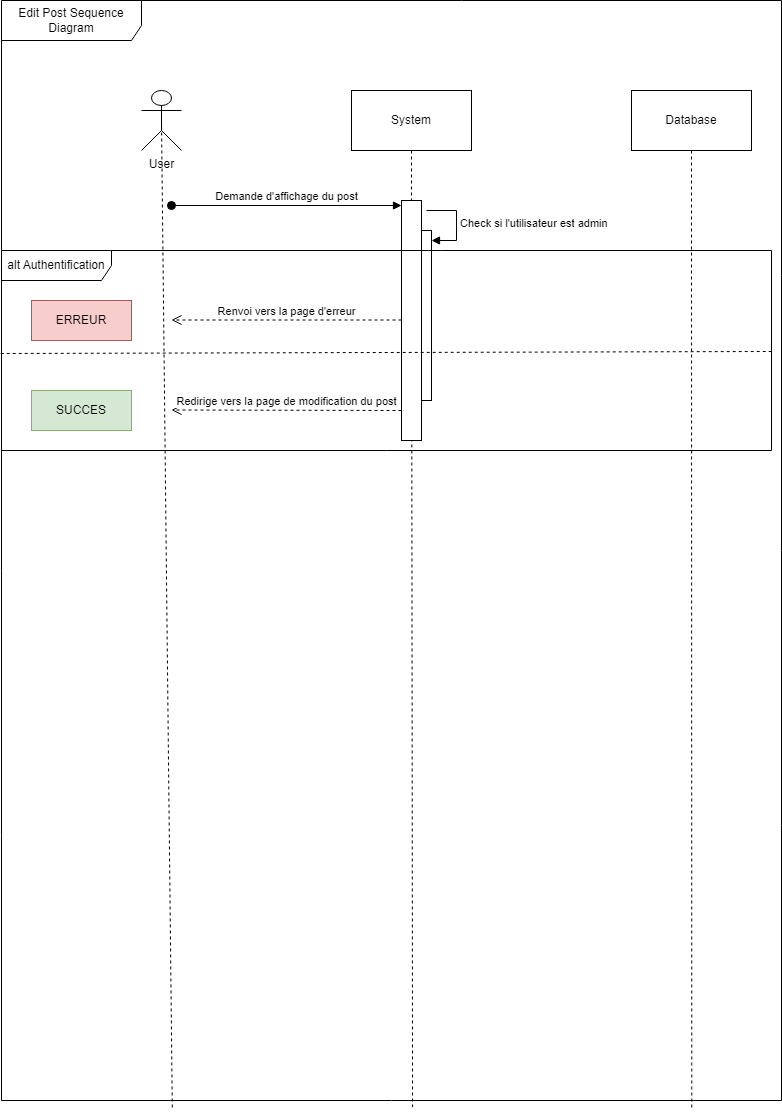

The diagram above was exported from draw.io. Its source (the exported page's mxGraphModel, read from the mxfile embedded in the PNG):
<mxGraphModel dx="1434" dy="758" grid="1" gridSize="10" guides="1" tooltips="1" connect="1" arrows="1" fold="1" page="1" pageScale="1" pageWidth="827" pageHeight="1169" math="0" shadow="0">
  <root>
    <mxCell id="0" />
    <mxCell id="1" parent="0" />
    <mxCell id="5SOQwU_szyDrxBOYFdKr-1" value="Edit Post Sequence Diagram" style="shape=umlFrame;whiteSpace=wrap;html=1;pointerEvents=0;width=140;height=40;" vertex="1" parent="1">
      <mxGeometry x="30" y="40" width="780" height="1100" as="geometry" />
    </mxCell>
    <mxCell id="5SOQwU_szyDrxBOYFdKr-6" style="rounded=0;orthogonalLoop=1;jettySize=auto;html=1;exitX=0.5;exitY=0.5;exitDx=0;exitDy=0;exitPerimeter=0;entryX=0.219;entryY=1.008;entryDx=0;entryDy=0;entryPerimeter=0;endArrow=none;endFill=0;dashed=1;" edge="1" parent="1" source="5SOQwU_szyDrxBOYFdKr-2" target="5SOQwU_szyDrxBOYFdKr-1">
      <mxGeometry relative="1" as="geometry" />
    </mxCell>
    <mxCell id="5SOQwU_szyDrxBOYFdKr-2" value="User" style="shape=umlActor;verticalLabelPosition=bottom;verticalAlign=top;html=1;outlineConnect=0;" vertex="1" parent="1">
      <mxGeometry x="170" y="130" width="40" height="60" as="geometry" />
    </mxCell>
    <mxCell id="5SOQwU_szyDrxBOYFdKr-7" style="rounded=0;orthogonalLoop=1;jettySize=auto;html=1;exitX=0.5;exitY=1;exitDx=0;exitDy=0;entryX=0.527;entryY=1.006;entryDx=0;entryDy=0;entryPerimeter=0;dashed=1;endArrow=none;endFill=0;" edge="1" parent="1" source="5SOQwU_szyDrxBOYFdKr-3" target="5SOQwU_szyDrxBOYFdKr-1">
      <mxGeometry relative="1" as="geometry" />
    </mxCell>
    <mxCell id="5SOQwU_szyDrxBOYFdKr-3" value="System" style="rounded=0;whiteSpace=wrap;html=1;" vertex="1" parent="1">
      <mxGeometry x="380" y="130" width="120" height="60" as="geometry" />
    </mxCell>
    <mxCell id="5SOQwU_szyDrxBOYFdKr-8" style="rounded=0;orthogonalLoop=1;jettySize=auto;html=1;exitX=0.5;exitY=1;exitDx=0;exitDy=0;entryX=0.885;entryY=1.009;entryDx=0;entryDy=0;entryPerimeter=0;dashed=1;endArrow=none;endFill=0;" edge="1" parent="1" source="5SOQwU_szyDrxBOYFdKr-4" target="5SOQwU_szyDrxBOYFdKr-1">
      <mxGeometry relative="1" as="geometry" />
    </mxCell>
    <mxCell id="5SOQwU_szyDrxBOYFdKr-4" value="Database" style="rounded=0;whiteSpace=wrap;html=1;" vertex="1" parent="1">
      <mxGeometry x="660" y="130" width="120" height="60" as="geometry" />
    </mxCell>
    <mxCell id="5SOQwU_szyDrxBOYFdKr-9" value="" style="html=1;points=[[0,0,0,0,5],[0,1,0,0,-5],[1,0,0,0,5],[1,1,0,0,-5]];perimeter=orthogonalPerimeter;outlineConnect=0;targetShapes=umlLifeline;portConstraint=eastwest;newEdgeStyle={&quot;curved&quot;:0,&quot;rounded&quot;:0};" vertex="1" parent="1">
      <mxGeometry x="430" y="240" width="20" height="240" as="geometry" />
    </mxCell>
    <mxCell id="5SOQwU_szyDrxBOYFdKr-10" value="Demande d'affichage du post" style="html=1;verticalAlign=bottom;startArrow=oval;endArrow=block;startSize=8;curved=0;rounded=0;entryX=0;entryY=0;entryDx=0;entryDy=5;" edge="1" target="5SOQwU_szyDrxBOYFdKr-9" parent="1">
      <mxGeometry relative="1" as="geometry">
        <mxPoint x="200" y="245" as="sourcePoint" />
        <mxPoint as="offset" />
      </mxGeometry>
    </mxCell>
    <mxCell id="5SOQwU_szyDrxBOYFdKr-11" value="" style="html=1;points=[[0,0,0,0,5],[0,1,0,0,-5],[1,0,0,0,5],[1,1,0,0,-5]];perimeter=orthogonalPerimeter;outlineConnect=0;targetShapes=umlLifeline;portConstraint=eastwest;newEdgeStyle={&quot;curved&quot;:0,&quot;rounded&quot;:0};" vertex="1" parent="1">
      <mxGeometry x="450" y="270" width="10" height="170" as="geometry" />
    </mxCell>
    <mxCell id="5SOQwU_szyDrxBOYFdKr-12" value="Check si l'utilisateur est admin" style="html=1;align=left;spacingLeft=2;endArrow=block;rounded=0;edgeStyle=orthogonalEdgeStyle;curved=0;rounded=0;" edge="1" target="5SOQwU_szyDrxBOYFdKr-11" parent="1">
      <mxGeometry relative="1" as="geometry">
        <mxPoint x="455" y="250" as="sourcePoint" />
        <Array as="points">
          <mxPoint x="485" y="280" />
        </Array>
      </mxGeometry>
    </mxCell>
    <mxCell id="5SOQwU_szyDrxBOYFdKr-13" value="alt Authentification" style="shape=umlFrame;whiteSpace=wrap;html=1;pointerEvents=0;width=110;height=30;" vertex="1" parent="1">
      <mxGeometry x="30" y="290" width="770" height="200" as="geometry" />
    </mxCell>
    <mxCell id="5SOQwU_szyDrxBOYFdKr-14" value="" style="endArrow=none;dashed=1;html=1;rounded=0;exitX=-0.001;exitY=0.515;exitDx=0;exitDy=0;exitPerimeter=0;entryX=1;entryY=0.505;entryDx=0;entryDy=0;entryPerimeter=0;" edge="1" parent="1" source="5SOQwU_szyDrxBOYFdKr-13" target="5SOQwU_szyDrxBOYFdKr-13">
      <mxGeometry width="50" height="50" relative="1" as="geometry">
        <mxPoint x="390" y="420" as="sourcePoint" />
        <mxPoint x="440" y="370" as="targetPoint" />
      </mxGeometry>
    </mxCell>
    <mxCell id="5SOQwU_szyDrxBOYFdKr-15" value="ERREUR" style="rounded=0;whiteSpace=wrap;html=1;fillColor=#f8cecc;strokeColor=#b85450;" vertex="1" parent="1">
      <mxGeometry x="60" y="340" width="100" height="40" as="geometry" />
    </mxCell>
    <mxCell id="5SOQwU_szyDrxBOYFdKr-16" value="SUCCES" style="rounded=0;whiteSpace=wrap;html=1;fillColor=#d5e8d4;strokeColor=#82b366;" vertex="1" parent="1">
      <mxGeometry x="60" y="430" width="100" height="40" as="geometry" />
    </mxCell>
    <mxCell id="5SOQwU_szyDrxBOYFdKr-17" value="Renvoi vers la page d'erreur" style="html=1;verticalAlign=bottom;endArrow=open;dashed=1;endSize=8;curved=0;rounded=0;" edge="1" parent="1" source="5SOQwU_szyDrxBOYFdKr-9">
      <mxGeometry relative="1" as="geometry">
        <mxPoint x="280" y="359.5" as="sourcePoint" />
        <mxPoint x="200" y="359.5" as="targetPoint" />
      </mxGeometry>
    </mxCell>
    <mxCell id="5SOQwU_szyDrxBOYFdKr-18" value="Redirige vers la page de modification du post" style="html=1;verticalAlign=bottom;endArrow=open;dashed=1;endSize=8;curved=0;rounded=0;" edge="1" parent="1">
      <mxGeometry relative="1" as="geometry">
        <mxPoint x="430" y="450" as="sourcePoint" />
        <mxPoint x="200" y="449.5" as="targetPoint" />
      </mxGeometry>
    </mxCell>
  </root>
</mxGraphModel>